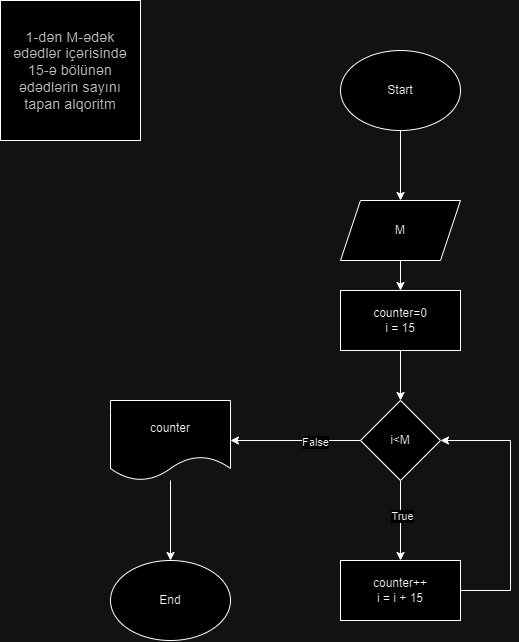

The diagram above was exported from draw.io. Its source (the exported page's mxGraphModel, read from the mxfile embedded in the PNG):
<mxGraphModel dx="1500" dy="796" grid="1" gridSize="10" guides="1" tooltips="1" connect="1" arrows="1" fold="1" page="1" pageScale="1" pageWidth="850" pageHeight="1100" math="0" shadow="0">
  <root>
    <mxCell id="0" />
    <mxCell id="1" parent="0" />
    <mxCell id="AsJoAetdDb1R6uBacIWR-1" value="&lt;span style=&quot;color: rgb(60, 64, 67); font-family: Roboto, Arial, sans-serif; font-size: 14px; letter-spacing: 0.2px; text-align: start;&quot;&gt;1-dən M-ədək ədədlər içərisində 15-ə bölünən ədədlərin sayını tapan alqoritm&lt;/span&gt;" style="whiteSpace=wrap;html=1;aspect=fixed;" vertex="1" parent="1">
      <mxGeometry x="50" y="30" width="140" height="140" as="geometry" />
    </mxCell>
    <mxCell id="AsJoAetdDb1R6uBacIWR-4" value="" style="edgeStyle=orthogonalEdgeStyle;rounded=0;orthogonalLoop=1;jettySize=auto;html=1;" edge="1" parent="1" source="AsJoAetdDb1R6uBacIWR-2" target="AsJoAetdDb1R6uBacIWR-3">
      <mxGeometry relative="1" as="geometry" />
    </mxCell>
    <mxCell id="AsJoAetdDb1R6uBacIWR-2" value="Start" style="ellipse;whiteSpace=wrap;html=1;" vertex="1" parent="1">
      <mxGeometry x="390" y="80" width="120" height="80" as="geometry" />
    </mxCell>
    <mxCell id="AsJoAetdDb1R6uBacIWR-6" value="" style="edgeStyle=orthogonalEdgeStyle;rounded=0;orthogonalLoop=1;jettySize=auto;html=1;" edge="1" parent="1" source="AsJoAetdDb1R6uBacIWR-9" target="AsJoAetdDb1R6uBacIWR-5">
      <mxGeometry relative="1" as="geometry" />
    </mxCell>
    <mxCell id="AsJoAetdDb1R6uBacIWR-3" value="M" style="shape=parallelogram;perimeter=parallelogramPerimeter;whiteSpace=wrap;html=1;fixedSize=1;" vertex="1" parent="1">
      <mxGeometry x="390" y="230" width="120" height="60" as="geometry" />
    </mxCell>
    <mxCell id="AsJoAetdDb1R6uBacIWR-8" value="" style="edgeStyle=orthogonalEdgeStyle;rounded=0;orthogonalLoop=1;jettySize=auto;html=1;" edge="1" parent="1" source="AsJoAetdDb1R6uBacIWR-5" target="AsJoAetdDb1R6uBacIWR-7">
      <mxGeometry relative="1" as="geometry" />
    </mxCell>
    <mxCell id="AsJoAetdDb1R6uBacIWR-11" value="True" style="edgeLabel;html=1;align=center;verticalAlign=middle;resizable=0;points=[];" vertex="1" connectable="0" parent="AsJoAetdDb1R6uBacIWR-8">
      <mxGeometry x="-0.11" y="1" relative="1" as="geometry">
        <mxPoint as="offset" />
      </mxGeometry>
    </mxCell>
    <mxCell id="AsJoAetdDb1R6uBacIWR-14" value="" style="edgeStyle=orthogonalEdgeStyle;rounded=0;orthogonalLoop=1;jettySize=auto;html=1;" edge="1" parent="1" source="AsJoAetdDb1R6uBacIWR-5" target="AsJoAetdDb1R6uBacIWR-13">
      <mxGeometry relative="1" as="geometry" />
    </mxCell>
    <mxCell id="AsJoAetdDb1R6uBacIWR-15" value="False" style="edgeLabel;html=1;align=center;verticalAlign=middle;resizable=0;points=[];" vertex="1" connectable="0" parent="AsJoAetdDb1R6uBacIWR-14">
      <mxGeometry x="-0.2933" y="1" relative="1" as="geometry">
        <mxPoint as="offset" />
      </mxGeometry>
    </mxCell>
    <mxCell id="AsJoAetdDb1R6uBacIWR-5" value="i&amp;lt;M" style="rhombus;whiteSpace=wrap;html=1;" vertex="1" parent="1">
      <mxGeometry x="410" y="430" width="80" height="80" as="geometry" />
    </mxCell>
    <mxCell id="AsJoAetdDb1R6uBacIWR-12" style="edgeStyle=orthogonalEdgeStyle;rounded=0;orthogonalLoop=1;jettySize=auto;html=1;entryX=1;entryY=0.5;entryDx=0;entryDy=0;" edge="1" parent="1" source="AsJoAetdDb1R6uBacIWR-7" target="AsJoAetdDb1R6uBacIWR-5">
      <mxGeometry relative="1" as="geometry">
        <Array as="points">
          <mxPoint x="560" y="620" />
          <mxPoint x="560" y="470" />
        </Array>
      </mxGeometry>
    </mxCell>
    <mxCell id="AsJoAetdDb1R6uBacIWR-7" value="&lt;div&gt;counter++&lt;/div&gt;&lt;div&gt;i = i + 15&lt;/div&gt;" style="whiteSpace=wrap;html=1;" vertex="1" parent="1">
      <mxGeometry x="390" y="590" width="120" height="60" as="geometry" />
    </mxCell>
    <mxCell id="AsJoAetdDb1R6uBacIWR-10" value="" style="edgeStyle=orthogonalEdgeStyle;rounded=0;orthogonalLoop=1;jettySize=auto;html=1;" edge="1" parent="1" source="AsJoAetdDb1R6uBacIWR-3" target="AsJoAetdDb1R6uBacIWR-9">
      <mxGeometry relative="1" as="geometry">
        <mxPoint x="450" y="290" as="sourcePoint" />
        <mxPoint x="450" y="430" as="targetPoint" />
      </mxGeometry>
    </mxCell>
    <mxCell id="AsJoAetdDb1R6uBacIWR-9" value="counter=0&lt;div&gt;i = 15&lt;/div&gt;" style="rounded=0;whiteSpace=wrap;html=1;" vertex="1" parent="1">
      <mxGeometry x="390" y="320" width="120" height="60" as="geometry" />
    </mxCell>
    <mxCell id="AsJoAetdDb1R6uBacIWR-17" style="edgeStyle=orthogonalEdgeStyle;rounded=0;orthogonalLoop=1;jettySize=auto;html=1;entryX=0.5;entryY=0;entryDx=0;entryDy=0;" edge="1" parent="1" source="AsJoAetdDb1R6uBacIWR-13" target="AsJoAetdDb1R6uBacIWR-16">
      <mxGeometry relative="1" as="geometry" />
    </mxCell>
    <mxCell id="AsJoAetdDb1R6uBacIWR-13" value="counter" style="shape=document;whiteSpace=wrap;html=1;boundedLbl=1;" vertex="1" parent="1">
      <mxGeometry x="160" y="430" width="120" height="80" as="geometry" />
    </mxCell>
    <mxCell id="AsJoAetdDb1R6uBacIWR-16" value="End" style="ellipse;whiteSpace=wrap;html=1;" vertex="1" parent="1">
      <mxGeometry x="160" y="590" width="120" height="80" as="geometry" />
    </mxCell>
  </root>
</mxGraphModel>